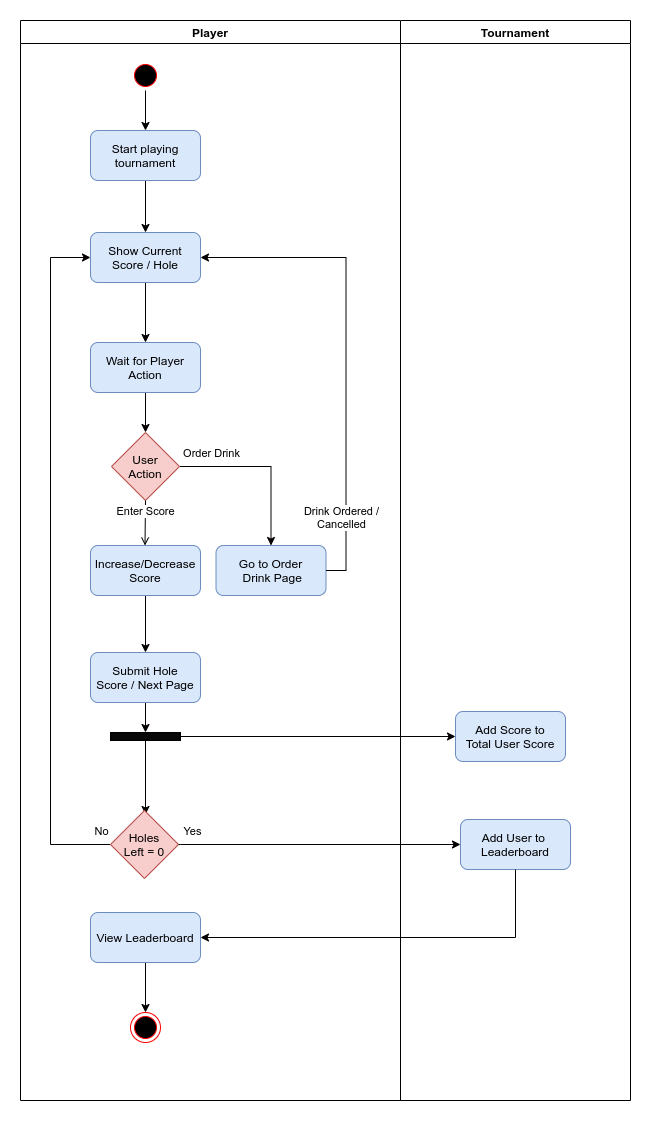

The diagram above was exported from draw.io. Its source (the exported page's mxGraphModel, read from the mxfile embedded in the PNG):
<mxGraphModel dx="829" dy="1081" grid="1" gridSize="10" guides="1" tooltips="1" connect="1" arrows="1" fold="1" page="1" pageScale="1" pageWidth="1169" pageHeight="826" background="none" math="0" shadow="0">
  <root>
    <mxCell id="0" />
    <mxCell id="1" parent="0" />
    <mxCell id="3" value="Tournament" style="swimlane;whiteSpace=wrap" parent="1" vertex="1">
      <mxGeometry x="500" y="150" width="230" height="1080" as="geometry" />
    </mxCell>
    <mxCell id="IUWuQ2_usBSUYfXCuJP4-77" value="Add Score to &#10;Total User Score" style="rounded=1;glass=0;shadow=0;sketch=0;fillColor=#dae8fc;strokeColor=#6c8ebf;" parent="3" vertex="1">
      <mxGeometry x="55" y="691" width="110" height="50" as="geometry" />
    </mxCell>
    <mxCell id="2" value="Player" style="swimlane;whiteSpace=wrap" parent="3" vertex="1">
      <mxGeometry x="-380" width="380" height="1080" as="geometry">
        <mxRectangle x="164.5" y="128" width="70" height="23" as="alternateBounds" />
      </mxGeometry>
    </mxCell>
    <mxCell id="F2ycAPuWMIm0TM2HW3Wi-43" style="edgeStyle=orthogonalEdgeStyle;rounded=0;orthogonalLoop=1;jettySize=auto;html=1;exitX=0.5;exitY=1;exitDx=0;exitDy=0;entryX=0.5;entryY=0;entryDx=0;entryDy=0;strokeColor=#030000;" parent="2" source="5" target="7" edge="1">
      <mxGeometry relative="1" as="geometry" />
    </mxCell>
    <mxCell id="5" value="" style="ellipse;shape=startState;fillColor=#000000;strokeColor=#ff0000;" parent="2" vertex="1">
      <mxGeometry x="110" y="40" width="30" height="30" as="geometry" />
    </mxCell>
    <mxCell id="IUWuQ2_usBSUYfXCuJP4-92" style="edgeStyle=orthogonalEdgeStyle;rounded=0;orthogonalLoop=1;jettySize=auto;html=1;exitX=0.5;exitY=1;exitDx=0;exitDy=0;entryX=0.5;entryY=0;entryDx=0;entryDy=0;strokeColor=#030000;" parent="2" source="7" target="IUWuQ2_usBSUYfXCuJP4-91" edge="1">
      <mxGeometry relative="1" as="geometry" />
    </mxCell>
    <mxCell id="7" value="Start playing &#10;tournament" style="rounded=1;fillColor=#dae8fc;strokeColor=#6c8ebf;" parent="2" vertex="1">
      <mxGeometry x="70" y="110" width="110" height="50" as="geometry" />
    </mxCell>
    <mxCell id="IUWuQ2_usBSUYfXCuJP4-71" style="edgeStyle=orthogonalEdgeStyle;rounded=0;orthogonalLoop=1;jettySize=auto;html=1;exitX=0.5;exitY=1;exitDx=0;exitDy=0;entryX=0.5;entryY=0;entryDx=0;entryDy=0;strokeColor=#050000;" parent="2" source="10" target="IUWuQ2_usBSUYfXCuJP4-70" edge="1">
      <mxGeometry relative="1" as="geometry" />
    </mxCell>
    <mxCell id="10" value="Increase/Decrease&#10;Score" style="rounded=1;glass=0;shadow=0;sketch=0;fillColor=#dae8fc;strokeColor=#6c8ebf;" parent="2" vertex="1">
      <mxGeometry x="70" y="525" width="110" height="50" as="geometry" />
    </mxCell>
    <mxCell id="IUWuQ2_usBSUYfXCuJP4-65" style="edgeStyle=orthogonalEdgeStyle;rounded=0;orthogonalLoop=1;jettySize=auto;html=1;exitX=1;exitY=0.5;exitDx=0;exitDy=0;entryX=0.5;entryY=0;entryDx=0;entryDy=0;strokeColor=#050000;" parent="2" source="IUWuQ2_usBSUYfXCuJP4-41" target="IUWuQ2_usBSUYfXCuJP4-61" edge="1">
      <mxGeometry relative="1" as="geometry" />
    </mxCell>
    <mxCell id="IUWuQ2_usBSUYfXCuJP4-84" value="Order Drink" style="edgeLabel;html=1;align=center;verticalAlign=middle;resizable=0;points=[];" parent="IUWuQ2_usBSUYfXCuJP4-65" vertex="1" connectable="0">
      <mxGeometry x="-0.7919" y="-4" relative="1" as="geometry">
        <mxPoint x="13" y="-18" as="offset" />
      </mxGeometry>
    </mxCell>
    <mxCell id="IUWuQ2_usBSUYfXCuJP4-41" value="User&lt;br&gt;Action" style="rhombus;whiteSpace=wrap;html=1;fillColor=#f8cecc;strokeColor=#b85450;" parent="2" vertex="1">
      <mxGeometry x="91" y="412" width="68" height="68" as="geometry" />
    </mxCell>
    <mxCell id="IUWuQ2_usBSUYfXCuJP4-61" value="Go to Order&#10; Drink Page" style="rounded=1;fillColor=#dae8fc;strokeColor=#6c8ebf;" parent="2" vertex="1">
      <mxGeometry x="195.5" y="525" width="110" height="50" as="geometry" />
    </mxCell>
    <mxCell id="IUWuQ2_usBSUYfXCuJP4-67" style="edgeStyle=orthogonalEdgeStyle;rounded=0;orthogonalLoop=1;jettySize=auto;html=1;exitX=0.5;exitY=1;exitDx=0;exitDy=0;entryX=0.5;entryY=0;entryDx=0;entryDy=0;strokeColor=#050000;" parent="2" source="IUWuQ2_usBSUYfXCuJP4-66" target="IUWuQ2_usBSUYfXCuJP4-41" edge="1">
      <mxGeometry relative="1" as="geometry" />
    </mxCell>
    <mxCell id="IUWuQ2_usBSUYfXCuJP4-66" value="Wait for Player &#10;Action" style="rounded=1;fillColor=#dae8fc;strokeColor=#6c8ebf;" parent="2" vertex="1">
      <mxGeometry x="70" y="322" width="110" height="50" as="geometry" />
    </mxCell>
    <mxCell id="IUWuQ2_usBSUYfXCuJP4-69" style="edgeStyle=orthogonalEdgeStyle;rounded=0;orthogonalLoop=1;jettySize=auto;html=1;exitX=1;exitY=0.5;exitDx=0;exitDy=0;strokeColor=#050000;entryX=1;entryY=0.5;entryDx=0;entryDy=0;" parent="2" source="IUWuQ2_usBSUYfXCuJP4-61" target="IUWuQ2_usBSUYfXCuJP4-91" edge="1">
      <mxGeometry relative="1" as="geometry">
        <mxPoint x="325.5" y="342" as="targetPoint" />
      </mxGeometry>
    </mxCell>
    <mxCell id="IUWuQ2_usBSUYfXCuJP4-85" value="Drink Ordered /&lt;br&gt;Cancelled" style="edgeLabel;html=1;align=center;verticalAlign=middle;resizable=0;points=[];" parent="IUWuQ2_usBSUYfXCuJP4-69" vertex="1" connectable="0">
      <mxGeometry x="-0.8722" y="-1" relative="1" as="geometry">
        <mxPoint x="-6" y="-43" as="offset" />
      </mxGeometry>
    </mxCell>
    <mxCell id="IUWuQ2_usBSUYfXCuJP4-111" style="edgeStyle=orthogonalEdgeStyle;rounded=0;orthogonalLoop=1;jettySize=auto;html=1;exitX=0.5;exitY=1;exitDx=0;exitDy=0;entryX=0.5;entryY=0;entryDx=0;entryDy=0;strokeColor=#050000;strokeWidth=1;" parent="2" source="IUWuQ2_usBSUYfXCuJP4-70" target="IUWuQ2_usBSUYfXCuJP4-105" edge="1">
      <mxGeometry relative="1" as="geometry" />
    </mxCell>
    <mxCell id="IUWuQ2_usBSUYfXCuJP4-70" value="Submit Hole &#10;Score / Next Page" style="rounded=1;glass=0;shadow=0;sketch=0;fillColor=#dae8fc;strokeColor=#6c8ebf;" parent="2" vertex="1">
      <mxGeometry x="70" y="632" width="110" height="50" as="geometry" />
    </mxCell>
    <mxCell id="11" value="" style="endArrow=open;strokeColor=#050000;endFill=1;rounded=0;exitX=0.5;exitY=1;exitDx=0;exitDy=0;" parent="2" source="IUWuQ2_usBSUYfXCuJP4-41" edge="1">
      <mxGeometry relative="1" as="geometry">
        <mxPoint x="125" y="492" as="sourcePoint" />
        <mxPoint x="124.5" y="525" as="targetPoint" />
      </mxGeometry>
    </mxCell>
    <mxCell id="IUWuQ2_usBSUYfXCuJP4-83" value="Enter Score" style="edgeLabel;html=1;align=center;verticalAlign=middle;resizable=0;points=[];" parent="11" vertex="1" connectable="0">
      <mxGeometry x="-0.5272" y="-3" relative="1" as="geometry">
        <mxPoint x="3" as="offset" />
      </mxGeometry>
    </mxCell>
    <mxCell id="IUWuQ2_usBSUYfXCuJP4-90" style="edgeStyle=orthogonalEdgeStyle;rounded=0;orthogonalLoop=1;jettySize=auto;html=1;exitX=0.5;exitY=1;exitDx=0;exitDy=0;entryX=0.5;entryY=0;entryDx=0;entryDy=0;strokeColor=#050000;" parent="2" source="IUWuQ2_usBSUYfXCuJP4-86" target="38" edge="1">
      <mxGeometry relative="1" as="geometry" />
    </mxCell>
    <mxCell id="IUWuQ2_usBSUYfXCuJP4-86" value="View Leaderboard" style="rounded=1;glass=0;shadow=0;sketch=0;fillColor=#dae8fc;strokeColor=#6c8ebf;" parent="2" vertex="1">
      <mxGeometry x="70" y="892" width="110" height="50" as="geometry" />
    </mxCell>
    <mxCell id="38" value="" style="ellipse;shape=endState;fillColor=#000000;strokeColor=#ff0000" parent="2" vertex="1">
      <mxGeometry x="110" y="992" width="30" height="30" as="geometry" />
    </mxCell>
    <mxCell id="IUWuQ2_usBSUYfXCuJP4-93" style="edgeStyle=orthogonalEdgeStyle;rounded=0;orthogonalLoop=1;jettySize=auto;html=1;exitX=0.5;exitY=1;exitDx=0;exitDy=0;entryX=0.5;entryY=0;entryDx=0;entryDy=0;strokeColor=#050000;" parent="2" source="IUWuQ2_usBSUYfXCuJP4-91" target="IUWuQ2_usBSUYfXCuJP4-66" edge="1">
      <mxGeometry relative="1" as="geometry" />
    </mxCell>
    <mxCell id="IUWuQ2_usBSUYfXCuJP4-91" value="Show Current&#10;Score / Hole" style="rounded=1;fillColor=#dae8fc;strokeColor=#6c8ebf;" parent="2" vertex="1">
      <mxGeometry x="70" y="212" width="110" height="50" as="geometry" />
    </mxCell>
    <mxCell id="IUWuQ2_usBSUYfXCuJP4-114" style="edgeStyle=orthogonalEdgeStyle;rounded=0;orthogonalLoop=1;jettySize=auto;html=1;exitX=0;exitY=0.5;exitDx=0;exitDy=0;entryX=0;entryY=0.5;entryDx=0;entryDy=0;strokeColor=#050000;strokeWidth=1;" parent="2" source="F2ycAPuWMIm0TM2HW3Wi-38" target="IUWuQ2_usBSUYfXCuJP4-91" edge="1">
      <mxGeometry relative="1" as="geometry">
        <Array as="points">
          <mxPoint x="30" y="824" />
          <mxPoint x="30" y="237" />
        </Array>
        <mxPoint x="101" y="818" as="sourcePoint" />
      </mxGeometry>
    </mxCell>
    <mxCell id="F2ycAPuWMIm0TM2HW3Wi-42" value="No" style="edgeLabel;html=1;align=center;verticalAlign=middle;resizable=0;points=[];" parent="IUWuQ2_usBSUYfXCuJP4-114" vertex="1" connectable="0">
      <mxGeometry x="-0.949" relative="1" as="geometry">
        <mxPoint x="8" y="-14" as="offset" />
      </mxGeometry>
    </mxCell>
    <mxCell id="IUWuQ2_usBSUYfXCuJP4-112" style="edgeStyle=orthogonalEdgeStyle;rounded=0;orthogonalLoop=1;jettySize=auto;html=1;exitX=0.5;exitY=1;exitDx=0;exitDy=0;entryX=0.5;entryY=0;entryDx=0;entryDy=0;strokeColor=#050000;strokeWidth=1;" parent="2" source="IUWuQ2_usBSUYfXCuJP4-105" edge="1">
      <mxGeometry relative="1" as="geometry">
        <mxPoint x="125" y="794" as="targetPoint" />
      </mxGeometry>
    </mxCell>
    <mxCell id="IUWuQ2_usBSUYfXCuJP4-105" value="" style="rounded=0;whiteSpace=wrap;html=1;shadow=0;glass=0;sketch=0;gradientColor=none;fillColor=#080808;" parent="2" vertex="1">
      <mxGeometry x="90" y="712" width="70" height="8" as="geometry" />
    </mxCell>
    <mxCell id="F2ycAPuWMIm0TM2HW3Wi-38" value="Holes&lt;br&gt;Left = 0" style="rhombus;whiteSpace=wrap;html=1;fillColor=#f8cecc;strokeColor=#b85450;" parent="2" vertex="1">
      <mxGeometry x="90" y="790" width="68" height="68" as="geometry" />
    </mxCell>
    <mxCell id="IUWuQ2_usBSUYfXCuJP4-113" style="edgeStyle=orthogonalEdgeStyle;rounded=0;orthogonalLoop=1;jettySize=auto;html=1;exitX=1;exitY=0.5;exitDx=0;exitDy=0;entryX=0;entryY=0.5;entryDx=0;entryDy=0;strokeColor=#050000;strokeWidth=1;" parent="3" source="IUWuQ2_usBSUYfXCuJP4-105" target="IUWuQ2_usBSUYfXCuJP4-77" edge="1">
      <mxGeometry relative="1" as="geometry" />
    </mxCell>
    <mxCell id="IUWuQ2_usBSUYfXCuJP4-116" value="Add User to &#10;Leaderboard" style="rounded=1;glass=0;shadow=0;sketch=0;fillColor=#dae8fc;strokeColor=#6c8ebf;" parent="3" vertex="1">
      <mxGeometry x="60" y="799" width="110" height="50" as="geometry" />
    </mxCell>
    <mxCell id="IUWuQ2_usBSUYfXCuJP4-117" style="edgeStyle=orthogonalEdgeStyle;rounded=0;orthogonalLoop=1;jettySize=auto;html=1;entryX=0;entryY=0.5;entryDx=0;entryDy=0;strokeColor=#050000;strokeWidth=1;exitX=1;exitY=0.5;exitDx=0;exitDy=0;" parent="3" source="F2ycAPuWMIm0TM2HW3Wi-38" target="IUWuQ2_usBSUYfXCuJP4-116" edge="1">
      <mxGeometry relative="1" as="geometry">
        <Array as="points">
          <mxPoint x="-220" y="824" />
        </Array>
        <mxPoint x="-190" y="825" as="sourcePoint" />
      </mxGeometry>
    </mxCell>
    <mxCell id="F2ycAPuWMIm0TM2HW3Wi-41" value="Yes" style="edgeLabel;html=1;align=center;verticalAlign=middle;resizable=0;points=[];" parent="IUWuQ2_usBSUYfXCuJP4-117" vertex="1" connectable="0">
      <mxGeometry x="-0.9061" y="2" relative="1" as="geometry">
        <mxPoint y="-12" as="offset" />
      </mxGeometry>
    </mxCell>
    <mxCell id="IUWuQ2_usBSUYfXCuJP4-119" style="edgeStyle=orthogonalEdgeStyle;rounded=0;orthogonalLoop=1;jettySize=auto;html=1;exitX=0.5;exitY=1;exitDx=0;exitDy=0;strokeColor=#050000;strokeWidth=1;entryX=1;entryY=0.5;entryDx=0;entryDy=0;" parent="3" source="IUWuQ2_usBSUYfXCuJP4-116" target="IUWuQ2_usBSUYfXCuJP4-86" edge="1">
      <mxGeometry relative="1" as="geometry">
        <mxPoint x="110" y="912" as="targetPoint" />
      </mxGeometry>
    </mxCell>
  </root>
</mxGraphModel>